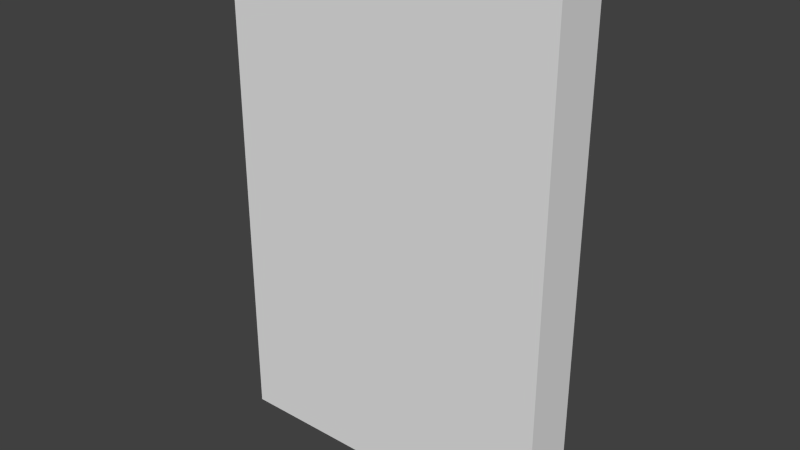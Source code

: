 # Source: Alice.blend  (saved by Blender 2.76.0; exported with 4.5.12 LTS)
import bpy
from mathutils import Matrix  # noqa: F401  (used for matrix-valued properties, if any)

bpy.ops.wm.read_factory_settings(use_empty=True)
scene = bpy.context.scene
scene.name = 'Scene'

# ---- collections
col_collection_1 = bpy.data.collections.new('Collection 1'); scene.collection.children.link(col_collection_1)

# ---- materials (node trees are filled in below, after node groups)
mat_cover = bpy.data.materials.new('cover')
mat_cover.alpha_threshold = 0.0
mat_cover.use_transparent_shadow = False
mat_cover.roughness = 0.5
mat_inside = bpy.data.materials.new('inside')
mat_inside.alpha_threshold = 0.0
mat_inside.use_transparent_shadow = False
mat_inside.roughness = 0.5

# ---- material node trees

# ---- world
world_world = bpy.data.worlds.new('World'); scene.world = world_world
world_world.color = (0.05088, 0.05088, 0.05088)
world_world.use_sun_shadow = False
world_world.sun_shadow_jitter_overblur = 0.0
world_world.cycles.sampling_method = 'MANUAL'
world_world.cycles.sample_map_resolution = 256

# ---- meshes
me_cube_002 = bpy.data.meshes.new('Cube.002')
me_cube_002.from_pydata([(-1.0, -1.0, -1.0), (-1.0, -1.0, 1.0), (-1.0, 1.0, -1.0), (-1.0, 1.0, 1.0), (1.0, -1.0, -1.0), (1.0, -1.0, 1.0), (1.0, 1.0, -1.0), (1.0, 1.0, 1.0)], [], [(1, 3, 2, 0), (3, 7, 6, 2), (5, 1, 0, 4)])
_uv = me_cube_002.uv_layers.new(name='UVMap')
_uv.uv.foreach_set('vector', [0.5293, 0.9999, 0.4702, 1.0, 0.4697, 2.384e-07, 0.5285, -0.000142, 0.4702, 1.0, 0.003134, 1.0, 0.003319, 3.576e-07, 0.4697, 2.384e-07, 0.9988, 1.0, 0.5293, 0.9999, 0.5285, -0.000142, 0.9984, 5.96e-08])
me_cube_002.materials.append(mat_cover)
me_cube_002.use_remesh_preserve_volume = False
me_cube_002.use_remesh_preserve_attributes = False
me_cube_002.use_mirror_vertex_groups = False
me_cube_002.update()
me_cube_001 = bpy.data.meshes.new('Cube.001')
me_cube_001.from_pydata([(-1.0, -1.0, -1.0), (-1.0, -1.0, 1.0), (-1.0, 1.0, -1.0), (-1.0, 1.0, 1.0), (1.0, -1.0, -1.0), (1.0, -1.0, 1.0), (1.0, 1.0, -1.0), (1.0, 1.0, 1.0)], [], [(7, 5, 4, 6), (0, 2, 6, 4), (5, 7, 3, 1)])
_uv = me_cube_001.uv_layers.new(name='UVMap')
_uv.uv.foreach_set('vector', [0.2882, 0.5862, 0.2882, 0.4192, 0.4139, 0.4192, 0.4139, 0.5862, 0.5396, 0.4192, 0.5396, 0.5862, 0.4139, 0.5862, 0.4139, 0.4192, 0.2882, 0.4192, 0.2882, 0.5862, 0.1624, 0.5862, 0.1624, 0.4192])
me_cube_001.materials.append(mat_inside)
me_cube_001.use_remesh_preserve_volume = False
me_cube_001.use_remesh_preserve_attributes = False
me_cube_001.use_mirror_vertex_groups = False
me_cube_001.update()

# ---- objects
ob_cover = bpy.data.objects.new('cover', me_cube_002)
ob_inside = bpy.data.objects.new('inside', me_cube_001)

# ---- transforms, parenting, visibility, modifiers, constraints
ob_cover.location = (0.0, 0.0, 0.0)
ob_cover.scale = (0.25, 0.04, 0.375)
ob_cover.lineart.crease_threshold = 0.0
ob_inside.location = (0.0, 0.0, 0.0)
ob_inside.scale = (0.25, 0.04, 0.375)
ob_inside.lineart.crease_threshold = 0.0

# ---- collection membership
col_collection_1.objects.link(ob_cover)
col_collection_1.objects.link(ob_inside)

# ---- scene / render settings (as saved in the file)
scene.frame_start = 1; scene.frame_end = 250; scene.frame_set(1)
scene.render.engine = 'BLENDER_EEVEE_NEXT'
scene.render.resolution_percentage = 50
scene.render.dither_intensity = 0.0
scene.cycles.use_denoising = False
scene.cycles.samples = 10
scene.cycles.sampling_pattern = 'TABULATED_SOBOL'
scene.cycles.light_sampling_threshold = 0.0
scene.cycles.use_adaptive_sampling = False
scene.cycles.use_light_tree = False
scene.cycles.blur_glossy = 0.0
scene.cycles.pixel_filter_type = 'GAUSSIAN'
scene.cycles.sample_clamp_indirect = 0.0
scene.view_settings.view_transform = 'Standard'
bpy.context.view_layer.update()

# ---- added for rendering (the .blend has no active camera and no usable light): camera, sun
cam_auto = bpy.data.cameras.new('AutoCamera')
cam_auto.lens = 50.0
cam_auto.sensor_width = 36.0
cam_auto.clip_end = 1000.0
ob_auto_camera = bpy.data.objects.new('AutoCamera', cam_auto)
scene.collection.objects.link(ob_auto_camera)
ob_auto_camera.location = (0.837264, -1.00472, 0.669811)
ob_auto_camera.rotation_euler = (1.09748, -7.21219e-08, 0.694738)
scene.camera = ob_auto_camera
light_auto_sun = bpy.data.lights.new('AutoSun', 'SUN')
light_auto_sun.energy = 3.0
light_auto_sun.angle = 0.0523599
ob_auto_sun = bpy.data.objects.new('AutoSun', light_auto_sun)
scene.collection.objects.link(ob_auto_sun)
ob_auto_sun.rotation_euler = (0.872665, 0.174533, 0.523599)
bpy.context.view_layer.update()
